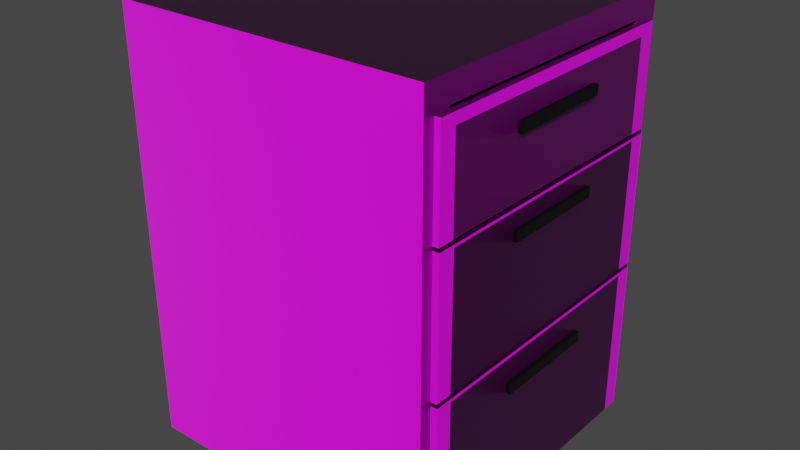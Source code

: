 # Source: chiffonier.blend  (saved by Blender 3.6.11; exported with 4.5.12 LTS)
import bpy
from mathutils import Matrix  # noqa: F401  (used for matrix-valued properties, if any)

bpy.ops.wm.read_factory_settings(use_empty=True)
scene = bpy.context.scene
scene.name = 'Scene'

# ---- collections
col_collection = bpy.data.collections.new('Collection'); scene.collection.children.link(col_collection)

# ---- images (referenced by path relative to the original .blend; pixels are not part of the script)
import os
ASSET_DIR = os.environ.get("B2B_ASSET_DIR", "")  # directory of the original .blend (textures are referenced by path, not embedded)
HERE = os.path.dirname(os.path.abspath(__file__))  # packed textures are extracted next to this script under _unpacked/

def load_image(name, relpath, width, height, colorspace="sRGB"):
    """Load a texture the original file referenced (path relative to the .blend, or extracted next to this script)."""
    p = next((c for c in (os.path.join(HERE, relpath), os.path.join(ASSET_DIR, relpath)) if relpath and os.path.exists(c)), "")
    if p:
        img = bpy.data.images.load(p, check_existing=True)
        img.name = name
    else:  # same state as the original file: an image datablock whose file is absent (Cycles renders it pink)
        img = bpy.data.images.new(name, width, height)
        img.source = "FILE"
        img.filepath = "//" + (relpath or name)
    img.colorspace_settings.name = colorspace
    return img
img_wood051_4k_png_color_png = load_image('Wood051_4K-PNG_Color.png', '메테리얼/Wood051_4K-PNG/Wood051_4K-PNG_Color.png', 1024, 1024, 'sRGB')
img_wood051_4k_png_displacement_png = load_image('Wood051_4K-PNG_Displacement.png', '메테리얼/Wood051_4K-PNG/Wood051_4K-PNG_Displacement.png', 1024, 1024, 'Non-Color')
img_wood051_4k_png_roughness_png = load_image('Wood051_4K-PNG_Roughness.png', '메테리얼/Wood051_4K-PNG/Wood051_4K-PNG_Roughness.png', 1024, 1024, 'Non-Color')
img_wood051_4k_png_normalgl_png = load_image('Wood051_4K-PNG_NormalGL.png', '메테리얼/Wood051_4K-PNG/Wood051_4K-PNG_NormalGL.png', 1024, 1024, 'Non-Color')
img_wood026_2k_png_displacement_png = load_image('Wood026_2K-PNG_Displacement.png', '메테리얼/나무/Wood026_2K-PNG_Displacement.png', 1024, 1024, 'Non-Color')
img_wood026_2k_png_roughness_png = load_image('Wood026_2K-PNG_Roughness.png', '메테리얼/나무/Wood026_2K-PNG_Roughness.png', 1024, 1024, 'Non-Color')
img_wood026_2k_png_normalgl_png = load_image('Wood026_2K-PNG_NormalGL.png', '메테리얼/나무/Wood026_2K-PNG_NormalGL.png', 1024, 1024, 'Non-Color')
img_wood026_2k_png_color_png = load_image('Wood026_2K-PNG_Color.png', '메테리얼/나무/Wood026_2K-PNG_Color.png', 1024, 1024, 'sRGB')

# ---- materials (node trees are filled in below, after node groups)
mat_wood_black = bpy.data.materials.new('wood_black')
mat_wood_black.alpha_threshold = 0.0
mat_wood_black.roughness = 0.5
mat_wood_black.line_color = (0.0, 0.0, 0.0, 1.0)
mat_wood = bpy.data.materials.new('wood')
mat_wood.alpha_threshold = 0.0
mat_wood.roughness = 0.5
mat_wood.line_color = (0.0, 0.0, 0.0, 1.0)
mat_003 = bpy.data.materials.new('매테리얼.003')
mat_004 = bpy.data.materials.new('매테리얼.004')
mat_005 = bpy.data.materials.new('매테리얼.005')

# ---- material node trees
mat_wood_black.use_nodes = True; mat_wood_black.node_tree.nodes.clear()
_N = mat_wood_black.node_tree.nodes; _L = mat_wood_black.node_tree.links
n0 = _N.new('ShaderNodeOutputMaterial'); n0.name = 'Material Output'; n0.location = (300, 300)
n1 = _N.new('ShaderNodeBsdfPrincipled'); n1.name = 'Principled BSDF'; n1.location = (10, 300)
n1.distribution = 'GGX'
n1.subsurface_method = 'RANDOM_WALK_SKIN'
n1.inputs[3].default_value = 1.45
n1.inputs[27].default_value = (0.0, 0.0, 0.0, 1.0)
n1.inputs[28].default_value = 1.0
n2 = _N.new('ShaderNodeTexImage'); n2.name = '이미지 텍스처'; n2.location = (-322, 256)
n2.image = img_wood051_4k_png_color_png
n3 = _N.new('ShaderNodeTexImage'); n3.name = '이미지 텍스처.001'; n3.location = (-336, -33)
n3.image = img_wood051_4k_png_displacement_png
n4 = _N.new('ShaderNodeTexImage'); n4.name = '이미지 텍스처.002'; n4.location = (-616, -6)
n4.image = img_wood051_4k_png_roughness_png
n5 = _N.new('ShaderNodeTexImage'); n5.name = '이미지 텍스처.003'; n5.location = (-917, 246)
n5.image = img_wood051_4k_png_normalgl_png
n6 = _N.new('ShaderNodeNormalMap'); n6.name = '노멀 맵'; n6.location = (-555, 219)
n6.inputs[0].default_value = 2.0
_L.new(n1.outputs[0], n0.inputs[0])
_L.new(n2.outputs[0], n1.inputs[0])
_L.new(n4.outputs[0], n1.inputs[2])
_L.new(n5.outputs[0], n6.inputs[1])
_L.new(n6.outputs[0], n1.inputs[5])
n0.is_active_output = True
mat_wood.use_nodes = True; mat_wood.node_tree.nodes.clear()
_N = mat_wood.node_tree.nodes; _L = mat_wood.node_tree.links
n0 = _N.new('ShaderNodeOutputMaterial'); n0.name = 'Material Output'; n0.location = (300, 300)
n1 = _N.new('ShaderNodeBsdfPrincipled'); n1.name = 'Principled BSDF'; n1.location = (10, 300)
n1.distribution = 'GGX'
n1.subsurface_method = 'RANDOM_WALK_SKIN'
n1.inputs[3].default_value = 1.45
n1.inputs[11].default_value = 1.01
n1.inputs[27].default_value = (0.0, 0.0, 0.0, 1.0)
n1.inputs[28].default_value = 1.0
n2 = _N.new('ShaderNodeTexImage'); n2.name = '이미지 텍스처.001'; n2.location = (-319, -89)
n2.image = img_wood026_2k_png_displacement_png
n3 = _N.new('ShaderNodeTexImage'); n3.name = '이미지 텍스처.002'; n3.location = (-675, 162)
n3.image = img_wood026_2k_png_roughness_png
n4 = _N.new('ShaderNodeTexImage'); n4.name = '이미지 텍스처.003'; n4.location = (-771, -127)
n4.image = img_wood026_2k_png_normalgl_png
n5 = _N.new('ShaderNodeNormalMap'); n5.name = '노멀 맵'; n5.location = (-493, -176)
n5.inputs[0].default_value = 10.0
n6 = _N.new('ShaderNodeTexImage'); n6.name = '이미지 텍스처'; n6.location = (-304, 220)
n6.image = img_wood026_2k_png_color_png
_L.new(n1.outputs[0], n0.inputs[0])
_L.new(n3.outputs[0], n1.inputs[2])
_L.new(n4.outputs[0], n5.inputs[1])
_L.new(n5.outputs[0], n1.inputs[5])
_L.new(n6.outputs[0], n1.inputs[0])
n0.is_active_output = True
mat_003.use_nodes = True; mat_003.node_tree.nodes.clear()
_N = mat_003.node_tree.nodes; _L = mat_003.node_tree.links
n0 = _N.new('ShaderNodeBsdfPrincipled'); n0.name = '프린시플드 BSDF'; n0.location = (10, 300)
n0.distribution = 'GGX'
n0.subsurface_method = 'RANDOM_WALK_SKIN'
n0.inputs[0].default_value = (0.0, 0.0, 0.0, 1.0)
n0.inputs[3].default_value = 1.45
n0.inputs[27].default_value = (0.0, 0.0, 0.0, 1.0)
n0.inputs[28].default_value = 1.0
n1 = _N.new('ShaderNodeOutputMaterial'); n1.name = '매테리얼 출력'; n1.location = (300, 300)
_L.new(n0.outputs[0], n1.inputs[0])
n1.is_active_output = True
mat_004.use_nodes = True; mat_004.node_tree.nodes.clear()
_N = mat_004.node_tree.nodes; _L = mat_004.node_tree.links
n0 = _N.new('ShaderNodeBsdfPrincipled'); n0.name = '프린시플드 BSDF'; n0.location = (10, 300)
n0.distribution = 'GGX'
n0.subsurface_method = 'RANDOM_WALK_SKIN'
n0.inputs[0].default_value = (0.0, 0.0, 0.0, 1.0)
n0.inputs[3].default_value = 1.45
n0.inputs[27].default_value = (0.0, 0.0, 0.0, 1.0)
n0.inputs[28].default_value = 1.0
n1 = _N.new('ShaderNodeOutputMaterial'); n1.name = '매테리얼 출력'; n1.location = (300, 300)
_L.new(n0.outputs[0], n1.inputs[0])
n1.is_active_output = True
mat_005.use_nodes = True; mat_005.node_tree.nodes.clear()
_N = mat_005.node_tree.nodes; _L = mat_005.node_tree.links
n0 = _N.new('ShaderNodeBsdfPrincipled'); n0.name = '프린시플드 BSDF'; n0.location = (10, 300)
n0.distribution = 'GGX'
n0.subsurface_method = 'RANDOM_WALK_SKIN'
n0.inputs[0].default_value = (0.0, 0.0, 0.0, 1.0)
n0.inputs[3].default_value = 1.45
n0.inputs[27].default_value = (0.0, 0.0, 0.0, 1.0)
n0.inputs[28].default_value = 1.0
n1 = _N.new('ShaderNodeOutputMaterial'); n1.name = '매테리얼 출력'; n1.location = (300, 300)
_L.new(n0.outputs[0], n1.inputs[0])
n1.is_active_output = True

# ---- world
world_world = bpy.data.worlds.new('World'); scene.world = world_world
world_world.use_nodes = True; world_world.node_tree.nodes.clear()
_N = world_world.node_tree.nodes; _L = world_world.node_tree.links
n0 = _N.new('ShaderNodeOutputWorld'); n0.name = 'World Output'; n0.location = (300, 300)
n1 = _N.new('ShaderNodeBackground'); n1.name = 'Background'; n1.location = (10, 300)
n1.inputs[0].default_value = (0.05088, 0.05088, 0.05088, 1.0)
_L.new(n1.outputs[0], n0.inputs[0])
n0.is_active_output = True
world_world.color = (0.05088, 0.05088, 0.05088)
world_world.use_sun_shadow = False
world_world.sun_shadow_jitter_overblur = 0.0

# ---- meshes
me_cube = bpy.data.meshes.new('Cube')
me_cube.from_pydata([(0.9628, 1.0, 1.0), (0.9628, 1.0, -1.0), (0.9628, -1.0, 1.0), (0.9628, -1.0, -1.0), (-1.037, 1.0, 1.0), (-0.8884, 0.8192, 0.8888), (-1.037, 1.0, -1.0), (-0.8884, 0.8192, -0.8888), (-1.037, -1.0, 1.0), (-0.8884, -0.8192, 0.8888), (-1.037, -1.0, -1.0), (-0.8884, -0.8192, -0.8888), (0.9628, -0.8192, 0.8888), (0.9628, 0.8192, 0.8888), (0.9628, -0.8192, -0.8888), (0.9628, 0.8192, -0.8888)], [], [(0, 4, 8, 2), (3, 2, 8, 10), (10, 8, 4, 6), (6, 1, 3, 10), (15, 1, 0, 2, 3, 14, 12, 13), (14, 3, 1, 15), (6, 4, 0, 1), (9, 5, 13, 12), (14, 11, 9, 12), (11, 7, 5, 9), (7, 11, 14, 15), (13, 5, 7, 15)])
_uv = me_cube.uv_layers.new(name='UVMap')
_uv.uv.foreach_set('vector', [0.625, 0.5, 0.875, 0.5, 0.875, 0.75, 0.625, 0.75, 0.375, 0.75, 0.625, 0.75, 0.625, 1.0, 0.375, 1.0, 0.375, 0.0, 0.625, 0.0, 0.625, 0.25, 0.375, 0.25, 0.125, 0.5, 0.375, 0.5, 0.375, 0.75, 0.125, 0.75, 0.3889, 0.5226, 0.375, 0.5, 0.625, 0.5, 0.625, 0.75, 0.375, 0.75, 0.3889, 0.7274, 0.6111, 0.7274, 0.6111, 0.5226, 0.3889, 0.7274, 0.375, 0.75, 0.375, 0.5, 0.3889, 0.5226, 0.375, 0.25, 0.625, 0.25, 0.625, 0.5, 0.375, 0.5, 0.875, 0.75, 0.875, 0.5, 0.6768, 0.5, 0.6768, 0.75, 0.375, 0.8018, 0.375, 1.0, 0.625, 1.0, 0.625, 0.8018, 0.375, 0.0, 0.375, 0.25, 0.625, 0.25, 0.625, 0.0, 0.125, 0.5, 0.125, 0.75, 0.3232, 0.75, 0.3232, 0.5, 0.625, 0.4482, 0.625, 0.25, 0.375, 0.25, 0.375, 0.4482])
me_cube.materials.append(mat_wood_black)
me_cube.use_mirror_vertex_groups = False
me_cube.update()
me_cube_001 = bpy.data.meshes.new('Cube.001')
me_cube_001.from_pydata([(1.0, 1.0, 1.0), (-1.12, -0.8881, 0.6262), (1.0, -1.0, 1.0), (-1.185, 1.0, 1.0), (-1.12, 0.8881, 0.6262), (-1.185, -1.0, 1.0), (1.0, 1.0, 0.5384), (0.9806, -0.8881, 0.6262), (1.0, -1.0, 0.5384), (1.05, 1.0, 1.0), (0.9806, 0.8881, 0.6262), (1.05, -1.0, 1.0), (1.05, 1.0, 0.5384), (1.05, -1.0, 0.5384), (-1.185, 1.0, 0.5698), (1.0, 1.0, 0.5698), (1.0, -1.0, 0.5698), (-1.185, -1.0, 0.5698), (-1.12, -0.8881, 1.0), (-1.12, 0.8881, 1.0), (0.9806, -0.8881, 1.0), (0.9806, 0.8881, 1.0), (1.0, 1.131, 1.0), (1.0, 1.131, 0.5384), (1.05, 1.131, 1.0), (1.05, 1.131, 0.5384), (1.0, -1.131, 1.0), (1.0, -1.131, 0.5384), (1.05, -1.131, 1.0), (1.05, -1.131, 0.5384), (1.0, 1.0, 1.054), (1.0, -1.0, 1.054), (1.05, 1.0, 1.054), (1.05, -1.0, 1.054), (1.0, 1.131, 1.054), (1.05, 1.131, 1.054), (1.0, -1.131, 1.054), (1.05, -1.131, 1.054), (1.029, -0.3143, 0.8442), (1.029, -0.3143, 0.8964), (1.029, 0.3269, 0.8442), (1.029, 0.3269, 0.8964), (1.087, -0.3143, 0.8442), (1.087, -0.3143, 0.8964), (1.087, 0.3269, 0.8442), (1.087, 0.3269, 0.8964), (1.029, 0.4204, 0.8964), (1.029, 0.4204, 0.8442), (1.087, 0.4204, 0.8442), (1.087, 0.4204, 0.8964), (1.029, -0.4078, 0.8442), (1.029, -0.4078, 0.8964), (1.087, -0.4078, 0.8964), (1.087, -0.4078, 0.8442)], [], [(20, 2, 0, 21), (21, 0, 3, 5, 2, 20, 18, 19), (12, 6, 23, 25), (12, 9, 11, 13), (2, 8, 27, 26), (28, 11, 33, 37), (8, 6, 12, 13), (14, 15, 16, 17), (6, 8, 16, 15), (3, 0, 15, 14), (16, 2, 5, 17), (3, 14, 17, 5), (18, 1, 4, 19), (19, 4, 10, 21), (10, 7, 20, 21), (7, 1, 18, 20), (4, 1, 7, 10), (23, 22, 24, 25), (9, 12, 25, 24), (6, 0, 22, 23), (9, 24, 35, 32), (26, 27, 29, 28), (8, 13, 29, 27), (13, 11, 28, 29), (0, 2, 31, 30), (30, 31, 33, 32), (30, 32, 35, 34), (33, 31, 36, 37), (11, 9, 32, 33), (2, 26, 36, 31), (26, 28, 37, 36), (22, 0, 30, 34), (24, 22, 34, 35), (38, 39, 41, 40), (45, 44, 48, 49), (44, 45, 43, 42), (39, 38, 50, 51), (40, 44, 42, 38), (45, 41, 39, 43), (47, 46, 49, 48), (44, 40, 47, 48), (41, 45, 49, 46), (40, 41, 46, 47), (53, 52, 51, 50), (38, 42, 53, 50), (43, 39, 51, 52), (42, 43, 52, 53)])
me_cube_001.polygons.foreach_set('material_index', [0, 1, 0, 0, 0, 0, 0, 1, 0, 1, 1, 1, 1, 1, 0, 1, 1, 0, 0, 0, 0, 0, 0, 0, 0, 0, 0, 0, 0, 0, 0, 0, 0, 2, 2, 2, 2, 2, 2, 2, 2, 2, 2, 2, 2, 2, 2])
_uv = me_cube_001.uv_layers.new(name='UVMap')
_uv.uv.foreach_set('vector', [0.6274, 0.736, 0.625, 0.75, 0.625, 0.5, 0.6274, 0.514, 0.6274, 0.514, 0.625, 0.5, 0.875, 0.5, 0.875, 0.75, 0.625, 0.75, 0.6274, 0.736, 0.8669, 0.736, 0.8669, 0.514, 0.5625, 0.5, 0.5625, 0.5, 0.5625, 0.5, 0.5625, 0.5, 0.5625, 0.5, 0.625, 0.5, 0.625, 0.75, 0.5625, 0.75, 0.0, 0.0, 0.0, 0.0, 0.0, 0.0, 0.0, 0.0, 0.625, 0.75, 0.625, 0.75, 0.625, 0.75, 0.625, 0.75, 0.5625, 0.75, 0.5625, 0.5, 0.5625, 0.5, 0.5625, 0.75, 0.5625, 0.25, 0.5625, 0.5, 0.5625, 0.75, 0.5625, 0.0, 0.5625, 0.5, 0.5625, 0.75, 0.5625, 0.75, 0.5625, 0.5, 0.875, 0.5, 0.625, 0.5, 0.5712, 0.5, 0.5625, 0.25, 0.5625, 0.75, 0.625, 0.75, 0.875, 0.75, 0.5625, 0.0, 0.875, 0.5, 0.5625, 0.25, 0.5625, 0.0, 0.875, 0.75, 0.0, 0.0, 0.0, 0.0, 0.0, 0.0, 0.0, 0.0, 0.0, 0.0, 0.0, 0.0, 0.0, 0.0, 0.0, 0.0, 0.0, 0.0, 0.0, 0.0, 0.0, 0.0, 0.0, 0.0, 0.0, 0.0, 0.0, 0.0, 0.0, 0.0, 0.0, 0.0, 0.0, 0.0, 0.0, 0.0, 0.0, 0.0, 0.0, 0.0, 0.5625, 0.5, 0.625, 0.5, 0.625, 0.5, 0.5625, 0.5, 0.625, 0.5, 0.5625, 0.5, 0.5625, 0.5, 0.625, 0.5, 0.0, 0.0, 0.0, 0.0, 0.0, 0.0, 0.0, 0.0, 0.625, 0.5, 0.625, 0.5, 0.625, 0.5, 0.625, 0.5, 0.625, 0.75, 0.5625, 0.75, 0.5625, 0.75, 0.625, 0.75, 0.5625, 0.75, 0.5625, 0.75, 0.5625, 0.75, 0.5625, 0.75, 0.5625, 0.75, 0.625, 0.75, 0.625, 0.75, 0.5625, 0.75, 0.625, 0.5, 0.625, 0.75, 0.625, 0.75, 0.625, 0.5, 0.625, 0.5, 0.625, 0.75, 0.625, 0.75, 0.625, 0.5, 0.625, 0.5, 0.625, 0.5, 0.625, 0.5, 0.625, 0.5, 0.625, 0.75, 0.625, 0.75, 0.625, 0.75, 0.625, 0.75, 0.625, 0.75, 0.625, 0.5, 0.625, 0.5, 0.625, 0.75, 0.0, 0.0, 0.0, 0.0, 0.0, 0.0, 0.0, 0.0, 0.625, 0.75, 0.625, 0.75, 0.625, 0.75, 0.625, 0.75, 0.0, 0.0, 0.0, 0.0, 0.0, 0.0, 0.0, 0.0, 0.625, 0.5, 0.625, 0.5, 0.625, 0.5, 0.625, 0.5, 0.0, 0.0, 0.0, 0.0, 0.0, 0.0, 0.0, 0.0, 0.0, 0.0, 0.0, 0.0, 0.0, 0.0, 0.0, 0.0, 0.0, 0.0, 0.0, 0.0, 0.0, 0.0, 0.0, 0.0, 0.0, 0.0, 0.0, 0.0, 0.0, 0.0, 0.0, 0.0, 0.0, 0.0, 0.0, 0.0, 0.0, 0.0, 0.0, 0.0, 0.0, 0.0, 0.0, 0.0, 0.0, 0.0, 0.0, 0.0, 0.0, 0.0, 0.0, 0.0, 0.0, 0.0, 0.0, 0.0, 0.0, 0.0, 0.0, 0.0, 0.0, 0.0, 0.0, 0.0, 0.0, 0.0, 0.0, 0.0, 0.0, 0.0, 0.0, 0.0, 0.0, 0.0, 0.0, 0.0, 0.0, 0.0, 0.0, 0.0, 0.0, 0.0, 0.0, 0.0, 0.0, 0.0, 0.0, 0.0, 0.0, 0.0, 0.0, 0.0, 0.0, 0.0, 0.0, 0.0, 0.0, 0.0, 0.0, 0.0, 0.0, 0.0, 0.0, 0.0, 0.0, 0.0, 0.0, 0.0, 0.0, 0.0, 0.0, 0.0])
_uv.active_render = True
_uv = me_cube_001.uv_layers.new(name='UV 맵')
_uv.uv.foreach_set('vector', [0.0, 0.0, 0.0, 0.0, 0.0, 0.0, 0.0, 0.0, 0.0, 0.0, 0.0, 0.0, 0.0, 0.0, 0.0, 0.0, 0.0, 0.0, 0.0, 0.0, 0.0, 0.0, 0.0, 0.0, 0.0, 0.0, 0.0, 0.0, 0.0, 0.0, 0.0, 0.0, 0.0, 0.0, 0.0, 0.0, 0.0, 0.0, 0.0, 0.0, 0.0, 0.0, 0.0, 0.0, 0.0, 0.0, 0.0, 0.0, 0.0, 0.0, 0.0, 0.0, 0.0, 0.0, 0.0, 0.0, 0.0, 0.0, 0.0, 0.0, 0.0, 0.0, 0.0, 0.0, 0.0, 0.0, 0.0, 0.0, 0.0, 0.0, 0.0, 0.0, 0.0, 0.0, 0.0, 0.0, 0.0, 0.0, 0.0, 0.0, 0.0, 0.0, 0.0, 0.0, 0.0, 0.0, 0.0, 0.0, 0.0, 0.0, 0.0, 0.0, 0.0, 0.0, 0.0, 0.0, 0.0, 0.0, 0.0, 0.0, 0.0, 0.0, 0.0, 0.0, 0.4813, 0.0, 0.375, 0.0, 0.375, 0.25, 0.4813, 0.25, 0.4813, 0.25, 0.375, 0.25, 0.375, 0.5, 0.4813, 0.5, 0.375, 0.5, 0.375, 0.75, 0.4813, 0.75, 0.4813, 0.5, 0.375, 0.75, 0.375, 1.0, 0.4813, 1.0, 0.4813, 0.75, 0.125, 0.5, 0.125, 0.75, 0.375, 0.75, 0.375, 0.5, 0.0, 0.0, 0.0, 0.0, 0.0, 0.0, 0.0, 0.0, 0.0, 0.0, 0.0, 0.0, 0.0, 0.0, 0.0, 0.0, 0.0, 0.0, 0.0, 0.0, 0.0, 0.0, 0.0, 0.0, 0.0, 0.0, 0.0, 0.0, 0.0, 0.0, 0.0, 0.0, 0.0, 0.0, 0.0, 0.0, 0.0, 0.0, 0.0, 0.0, 0.0, 0.0, 0.0, 0.0, 0.0, 0.0, 0.0, 0.0, 0.0, 0.0, 0.0, 0.0, 0.0, 0.0, 0.0, 0.0, 0.0, 0.0, 0.0, 0.0, 0.0, 0.0, 0.0, 0.0, 0.0, 0.0, 0.0, 0.0, 0.0, 0.0, 0.0, 0.0, 0.0, 0.0, 0.0, 0.0, 0.0, 0.0, 0.0, 0.0, 0.0, 0.0, 0.0, 0.0, 0.0, 0.0, 0.0, 0.0, 0.0, 0.0, 0.0, 0.0, 0.0, 0.0, 0.0, 0.0, 0.0, 0.0, 0.0, 0.0, 0.0, 0.0, 0.0, 0.0, 0.0, 0.0, 0.0, 0.0, 0.0, 0.0, 0.0, 0.0, 0.0, 0.0, 0.0, 0.0, 0.0, 0.0, 0.0, 0.0, 0.0, 0.0, 0.0, 0.0, 0.0, 0.0, 0.0, 0.0, 0.375, 0.0, 0.625, 0.0, 0.625, 0.25, 0.375, 0.25, 0.625, 0.5, 0.375, 0.5, 0.375, 0.5, 0.625, 0.5, 0.375, 0.5, 0.625, 0.5, 0.625, 0.75, 0.375, 0.75, 0.625, 0.0, 0.375, 0.0, 0.375, 0.0, 0.625, 0.0, 0.125, 0.5, 0.375, 0.5, 0.375, 0.75, 0.125, 0.75, 0.625, 0.5, 0.875, 0.5, 0.875, 0.75, 0.625, 0.75, 0.375, 0.25, 0.625, 0.25, 0.625, 0.5, 0.375, 0.5, 0.375, 0.5, 0.125, 0.5, 0.125, 0.5, 0.375, 0.5, 0.875, 0.5, 0.625, 0.5, 0.625, 0.5, 0.875, 0.5, 0.375, 0.25, 0.625, 0.25, 0.625, 0.25, 0.375, 0.25, 0.375, 0.75, 0.625, 0.75, 0.625, 1.0, 0.375, 1.0, 0.125, 0.75, 0.375, 0.75, 0.375, 0.75, 0.125, 0.75, 0.625, 0.75, 0.875, 0.75, 0.875, 0.75, 0.625, 0.75, 0.375, 0.75, 0.625, 0.75, 0.625, 0.75, 0.375, 0.75])
me_cube_001.materials.append(mat_wood_black)
me_cube_001.materials.append(mat_wood)
me_cube_001.materials.append(mat_003)
me_cube_001.use_mirror_vertex_groups = False
me_cube_001.update()
me_cube_003 = bpy.data.meshes.new('Cube.003')
me_cube_003.from_pydata([(1.0, 1.0, 1.0), (-1.125, -0.8881, 0.6262), (1.0, -1.0, 1.0), (-1.189, 1.0, 1.0), (-1.125, 0.8881, 0.6262), (-1.189, -1.0, 1.0), (1.0, 1.0, 0.5347), (0.9806, -0.8881, 0.6262), (1.0, -1.0, 0.5347), (1.05, 1.0, 1.0), (0.9806, 0.8881, 0.6262), (1.05, -1.0, 1.0), (1.05, 1.0, 0.5347), (1.05, -1.0, 0.5347), (-1.189, 1.0, 0.5698), (1.0, 1.0, 0.5698), (1.0, -1.0, 0.5698), (-1.189, -1.0, 0.5698), (-1.125, -0.8881, 1.0), (-1.125, 0.8881, 1.0), (0.9806, -0.8881, 1.0), (0.9806, 0.8881, 1.0), (1.0, 1.131, 1.0), (1.0, 1.131, 0.5347), (1.05, 1.131, 1.0), (1.05, 1.131, 0.5347), (1.0, -1.131, 1.0), (1.0, -1.131, 0.5347), (1.05, -1.131, 1.0), (1.05, -1.131, 0.5347), (1.0, 1.0, 1.009), (1.0, -1.0, 1.009), (1.05, 1.0, 1.009), (1.05, -1.0, 1.009), (1.0, 1.131, 1.009), (1.05, 1.131, 1.009), (1.0, -1.131, 1.009), (1.05, -1.131, 1.009), (1.023, -0.3143, 0.9072), (1.023, -0.3143, 0.9433), (1.023, 0.3269, 0.9072), (1.023, 0.3269, 0.9433), (1.081, -0.3143, 0.9072), (1.081, -0.3143, 0.9433), (1.081, 0.3269, 0.9072), (1.081, 0.3269, 0.9433), (1.023, 0.4204, 0.9433), (1.023, 0.4204, 0.9072), (1.081, 0.4204, 0.9072), (1.081, 0.4204, 0.9433), (1.023, -0.4078, 0.9072), (1.023, -0.4078, 0.9433), (1.081, -0.4078, 0.9433), (1.081, -0.4078, 0.9072)], [], [(20, 2, 0, 21), (21, 0, 3, 5, 2, 20, 18, 19), (12, 6, 23, 25), (12, 9, 11, 13), (2, 8, 27, 26), (0, 2, 31, 30), (8, 6, 12, 13), (14, 15, 16, 17), (6, 8, 16, 15), (3, 0, 15, 14), (16, 2, 5, 17), (3, 14, 17, 5), (18, 1, 4, 19), (19, 4, 10, 21), (10, 7, 20, 21), (7, 1, 18, 20), (4, 1, 7, 10), (23, 22, 24, 25), (9, 12, 25, 24), (6, 0, 22, 23), (24, 22, 34, 35), (26, 27, 29, 28), (8, 13, 29, 27), (13, 11, 28, 29), (22, 0, 30, 34), (30, 31, 33, 32), (30, 32, 35, 34), (33, 31, 36, 37), (9, 24, 35, 32), (28, 11, 33, 37), (11, 9, 32, 33), (2, 26, 36, 31), (26, 28, 37, 36), (38, 39, 41, 40), (45, 44, 48, 49), (44, 45, 43, 42), (39, 38, 50, 51), (40, 44, 42, 38), (45, 41, 39, 43), (47, 46, 49, 48), (44, 40, 47, 48), (41, 45, 49, 46), (40, 41, 46, 47), (53, 52, 51, 50), (38, 42, 53, 50), (43, 39, 51, 52), (42, 43, 52, 53)])
me_cube_003.polygons.foreach_set('material_index', [0, 1, 0, 0, 0, 0, 0, 1, 0, 1, 1, 1, 1, 1, 0, 1, 1, 0, 0, 0, 0, 0, 0, 0, 0, 0, 0, 0, 0, 0, 0, 0, 0, 2, 2, 2, 2, 2, 2, 2, 2, 2, 2, 2, 2, 2, 2])
_uv = me_cube_003.uv_layers.new(name='UVMap')
_uv.uv.foreach_set('vector', [0.6274, 0.736, 0.625, 0.75, 0.625, 0.5, 0.6274, 0.514, 0.6274, 0.514, 0.625, 0.5, 0.875, 0.5, 0.875, 0.75, 0.625, 0.75, 0.6274, 0.736, 0.8669, 0.736, 0.8669, 0.514, 0.5625, 0.5, 0.5625, 0.5, 0.5625, 0.5, 0.5625, 0.5, 0.5625, 0.5, 0.625, 0.5, 0.625, 0.75, 0.5625, 0.75, 0.0, 0.0, 0.0, 0.0, 0.0, 0.0, 0.0, 0.0, 0.625, 0.5, 0.625, 0.75, 0.625, 0.75, 0.625, 0.5, 0.5625, 0.75, 0.5625, 0.5, 0.5625, 0.5, 0.5625, 0.75, 0.5625, 0.25, 0.5625, 0.5, 0.5625, 0.75, 0.5625, 0.0, 0.5625, 0.5, 0.5625, 0.75, 0.5625, 0.75, 0.5625, 0.5, 0.875, 0.5, 0.625, 0.5, 0.5712, 0.5, 0.5625, 0.25, 0.5625, 0.75, 0.625, 0.75, 0.875, 0.75, 0.5625, 0.0, 0.875, 0.5, 0.5625, 0.25, 0.5625, 0.0, 0.875, 0.75, 0.0, 0.0, 0.0, 0.0, 0.0, 0.0, 0.0, 0.0, 0.0, 0.0, 0.0, 0.0, 0.0, 0.0, 0.0, 0.0, 0.0, 0.0, 0.0, 0.0, 0.0, 0.0, 0.0, 0.0, 0.0, 0.0, 0.0, 0.0, 0.0, 0.0, 0.0, 0.0, 0.0, 0.0, 0.0, 0.0, 0.0, 0.0, 0.0, 0.0, 0.5625, 0.5, 0.625, 0.5, 0.625, 0.5, 0.5625, 0.5, 0.625, 0.5, 0.5625, 0.5, 0.5625, 0.5, 0.625, 0.5, 0.0, 0.0, 0.0, 0.0, 0.0, 0.0, 0.0, 0.0, 0.625, 0.5, 0.625, 0.5, 0.625, 0.5, 0.625, 0.5, 0.625, 0.75, 0.5625, 0.75, 0.5625, 0.75, 0.625, 0.75, 0.5625, 0.75, 0.5625, 0.75, 0.5625, 0.75, 0.5625, 0.75, 0.5625, 0.75, 0.625, 0.75, 0.625, 0.75, 0.5625, 0.75, 0.0, 0.0, 0.0, 0.0, 0.0, 0.0, 0.0, 0.0, 0.625, 0.5, 0.625, 0.75, 0.625, 0.75, 0.625, 0.5, 0.625, 0.5, 0.625, 0.5, 0.625, 0.5, 0.625, 0.5, 0.625, 0.75, 0.625, 0.75, 0.625, 0.75, 0.625, 0.75, 0.625, 0.5, 0.625, 0.5, 0.625, 0.5, 0.625, 0.5, 0.625, 0.75, 0.625, 0.75, 0.625, 0.75, 0.625, 0.75, 0.625, 0.75, 0.625, 0.5, 0.625, 0.5, 0.625, 0.75, 0.0, 0.0, 0.0, 0.0, 0.0, 0.0, 0.0, 0.0, 0.625, 0.75, 0.625, 0.75, 0.625, 0.75, 0.625, 0.75, 0.0, 0.0, 0.0, 0.0, 0.0, 0.0, 0.0, 0.0, 0.0, 0.0, 0.0, 0.0, 0.0, 0.0, 0.0, 0.0, 0.0, 0.0, 0.0, 0.0, 0.0, 0.0, 0.0, 0.0, 0.0, 0.0, 0.0, 0.0, 0.0, 0.0, 0.0, 0.0, 0.0, 0.0, 0.0, 0.0, 0.0, 0.0, 0.0, 0.0, 0.0, 0.0, 0.0, 0.0, 0.0, 0.0, 0.0, 0.0, 0.0, 0.0, 0.0, 0.0, 0.0, 0.0, 0.0, 0.0, 0.0, 0.0, 0.0, 0.0, 0.0, 0.0, 0.0, 0.0, 0.0, 0.0, 0.0, 0.0, 0.0, 0.0, 0.0, 0.0, 0.0, 0.0, 0.0, 0.0, 0.0, 0.0, 0.0, 0.0, 0.0, 0.0, 0.0, 0.0, 0.0, 0.0, 0.0, 0.0, 0.0, 0.0, 0.0, 0.0, 0.0, 0.0, 0.0, 0.0, 0.0, 0.0, 0.0, 0.0, 0.0, 0.0, 0.0, 0.0, 0.0, 0.0, 0.0, 0.0, 0.0, 0.0, 0.0, 0.0])
_uv.active_render = True
_uv = me_cube_003.uv_layers.new(name='UV 맵')
_uv.uv.foreach_set('vector', [0.0, 0.0, 0.0, 0.0, 0.0, 0.0, 0.0, 0.0, 0.0, 0.0, 0.0, 0.0, 0.0, 0.0, 0.0, 0.0, 0.0, 0.0, 0.0, 0.0, 0.0, 0.0, 0.0, 0.0, 0.0, 0.0, 0.0, 0.0, 0.0, 0.0, 0.0, 0.0, 0.0, 0.0, 0.0, 0.0, 0.0, 0.0, 0.0, 0.0, 0.0, 0.0, 0.0, 0.0, 0.0, 0.0, 0.0, 0.0, 0.0, 0.0, 0.0, 0.0, 0.0, 0.0, 0.0, 0.0, 0.0, 0.0, 0.0, 0.0, 0.0, 0.0, 0.0, 0.0, 0.0, 0.0, 0.0, 0.0, 0.0, 0.0, 0.0, 0.0, 0.0, 0.0, 0.0, 0.0, 0.0, 0.0, 0.0, 0.0, 0.0, 0.0, 0.0, 0.0, 0.0, 0.0, 0.0, 0.0, 0.0, 0.0, 0.0, 0.0, 0.0, 0.0, 0.0, 0.0, 0.0, 0.0, 0.0, 0.0, 0.0, 0.0, 0.0, 0.0, 0.4813, 0.0, 0.375, 0.0, 0.375, 0.25, 0.4813, 0.25, 0.4813, 0.25, 0.375, 0.25, 0.375, 0.5, 0.4813, 0.5, 0.375, 0.5, 0.375, 0.75, 0.4813, 0.75, 0.4813, 0.5, 0.375, 0.75, 0.375, 1.0, 0.4813, 1.0, 0.4813, 0.75, 0.125, 0.5, 0.125, 0.75, 0.375, 0.75, 0.375, 0.5, 0.0, 0.0, 0.0, 0.0, 0.0, 0.0, 0.0, 0.0, 0.0, 0.0, 0.0, 0.0, 0.0, 0.0, 0.0, 0.0, 0.0, 0.0, 0.0, 0.0, 0.0, 0.0, 0.0, 0.0, 0.0, 0.0, 0.0, 0.0, 0.0, 0.0, 0.0, 0.0, 0.0, 0.0, 0.0, 0.0, 0.0, 0.0, 0.0, 0.0, 0.0, 0.0, 0.0, 0.0, 0.0, 0.0, 0.0, 0.0, 0.0, 0.0, 0.0, 0.0, 0.0, 0.0, 0.0, 0.0, 0.0, 0.0, 0.0, 0.0, 0.0, 0.0, 0.0, 0.0, 0.0, 0.0, 0.0, 0.0, 0.0, 0.0, 0.0, 0.0, 0.0, 0.0, 0.0, 0.0, 0.0, 0.0, 0.0, 0.0, 0.0, 0.0, 0.0, 0.0, 0.0, 0.0, 0.0, 0.0, 0.0, 0.0, 0.0, 0.0, 0.0, 0.0, 0.0, 0.0, 0.0, 0.0, 0.0, 0.0, 0.0, 0.0, 0.0, 0.0, 0.0, 0.0, 0.0, 0.0, 0.0, 0.0, 0.0, 0.0, 0.0, 0.0, 0.0, 0.0, 0.0, 0.0, 0.0, 0.0, 0.0, 0.0, 0.0, 0.0, 0.0, 0.0, 0.0, 0.0, 0.375, 0.0, 0.625, 0.0, 0.625, 0.25, 0.375, 0.25, 0.625, 0.5, 0.375, 0.5, 0.375, 0.5, 0.625, 0.5, 0.375, 0.5, 0.625, 0.5, 0.625, 0.75, 0.375, 0.75, 0.625, 0.0, 0.375, 0.0, 0.375, 0.0, 0.625, 0.0, 0.125, 0.5, 0.375, 0.5, 0.375, 0.75, 0.125, 0.75, 0.625, 0.5, 0.875, 0.5, 0.875, 0.75, 0.625, 0.75, 0.375, 0.25, 0.625, 0.25, 0.625, 0.5, 0.375, 0.5, 0.375, 0.5, 0.125, 0.5, 0.125, 0.5, 0.375, 0.5, 0.875, 0.5, 0.625, 0.5, 0.625, 0.5, 0.875, 0.5, 0.375, 0.25, 0.625, 0.25, 0.625, 0.25, 0.375, 0.25, 0.375, 0.75, 0.625, 0.75, 0.625, 1.0, 0.375, 1.0, 0.125, 0.75, 0.375, 0.75, 0.375, 0.75, 0.125, 0.75, 0.625, 0.75, 0.875, 0.75, 0.875, 0.75, 0.625, 0.75, 0.375, 0.75, 0.625, 0.75, 0.625, 0.75, 0.375, 0.75])
me_cube_003.materials.append(mat_wood_black)
me_cube_003.materials.append(mat_wood)
me_cube_003.materials.append(mat_004)
me_cube_003.use_mirror_vertex_groups = False
me_cube_003.update()
me_cube_004 = bpy.data.meshes.new('Cube.004')
me_cube_004.from_pydata([(1.0, 1.0, 1.0), (-1.125, -0.8881, 0.6262), (1.0, -1.0, 1.0), (-1.189, 1.0, 1.0), (-1.125, 0.8881, 0.6262), (-1.189, -1.0, 1.0), (1.0, 1.0, 0.5), (0.9806, -0.8881, 0.6262), (1.0, -1.0, 0.5), (1.05, 1.0, 1.0), (0.9806, 0.8881, 0.6262), (1.05, -1.0, 1.0), (1.05, 1.0, 0.5), (1.05, -1.0, 0.5), (-1.189, 1.0, 0.5698), (1.0, 1.0, 0.5698), (1.0, -1.0, 0.5698), (-1.189, -1.0, 0.5698), (-1.125, -0.8881, 1.0), (-1.125, 0.8881, 1.0), (0.9806, -0.8881, 1.0), (0.9806, 0.8881, 1.0), (1.0, 1.131, 1.0), (1.0, 1.131, 0.5), (1.05, 1.131, 1.0), (1.05, 1.131, 0.5), (1.0, -1.131, 1.0), (1.0, -1.131, 0.5), (1.05, -1.131, 1.0), (1.05, -1.131, 0.5), (1.0, 1.0, 1.01), (1.0, -1.0, 1.01), (1.05, 1.0, 1.01), (1.05, -1.0, 1.01), (1.0, 1.131, 1.01), (1.05, 1.131, 1.01), (1.0, -1.131, 1.01), (1.05, -1.131, 1.01), (1.03, -0.3143, 0.8922), (1.03, -0.3143, 0.925), (1.03, 0.3269, 0.8922), (1.03, 0.3269, 0.925), (1.087, -0.3143, 0.8922), (1.087, -0.3143, 0.925), (1.087, 0.3269, 0.8922), (1.087, 0.3269, 0.925), (1.03, 0.4204, 0.925), (1.03, 0.4204, 0.8922), (1.087, 0.4204, 0.8922), (1.087, 0.4204, 0.925), (1.03, -0.4078, 0.8922), (1.03, -0.4078, 0.925), (1.087, -0.4078, 0.925), (1.087, -0.4078, 0.8922)], [], [(20, 2, 0, 21), (21, 0, 3, 5, 2, 20, 18, 19), (12, 6, 23, 25), (12, 9, 11, 13), (2, 8, 27, 26), (24, 22, 34, 35), (8, 6, 12, 13), (14, 15, 16, 17), (6, 8, 16, 15), (3, 0, 15, 14), (16, 2, 5, 17), (3, 14, 17, 5), (18, 1, 4, 19), (19, 4, 10, 21), (10, 7, 20, 21), (7, 1, 18, 20), (4, 1, 7, 10), (23, 22, 24, 25), (9, 12, 25, 24), (6, 0, 22, 23), (22, 0, 30, 34), (26, 27, 29, 28), (8, 13, 29, 27), (13, 11, 28, 29), (26, 28, 37, 36), (30, 31, 33, 32), (30, 32, 35, 34), (33, 31, 36, 37), (0, 2, 31, 30), (9, 24, 35, 32), (28, 11, 33, 37), (11, 9, 32, 33), (2, 26, 36, 31), (38, 39, 41, 40), (45, 44, 48, 49), (44, 45, 43, 42), (39, 38, 50, 51), (40, 44, 42, 38), (45, 41, 39, 43), (47, 46, 49, 48), (44, 40, 47, 48), (41, 45, 49, 46), (40, 41, 46, 47), (53, 52, 51, 50), (38, 42, 53, 50), (43, 39, 51, 52), (42, 43, 52, 53)])
me_cube_004.polygons.foreach_set('material_index', [0, 1, 0, 0, 0, 0, 0, 1, 0, 1, 1, 1, 1, 1, 0, 1, 1, 0, 0, 0, 0, 0, 0, 0, 0, 0, 0, 0, 0, 0, 0, 0, 0, 2, 2, 2, 2, 2, 2, 2, 2, 2, 2, 2, 2, 2, 2])
_uv = me_cube_004.uv_layers.new(name='UVMap')
_uv.uv.foreach_set('vector', [0.6274, 0.736, 0.625, 0.75, 0.625, 0.5, 0.6274, 0.514, 0.6274, 0.514, 0.625, 0.5, 0.875, 0.5, 0.875, 0.75, 0.625, 0.75, 0.6274, 0.736, 0.8669, 0.736, 0.8669, 0.514, 0.5625, 0.5, 0.5625, 0.5, 0.5625, 0.5, 0.5625, 0.5, 0.5625, 0.5, 0.625, 0.5, 0.625, 0.75, 0.5625, 0.75, 0.0, 0.0, 0.0, 0.0, 0.0, 0.0, 0.0, 0.0, 0.625, 0.5, 0.625, 0.5, 0.625, 0.5, 0.625, 0.5, 0.5625, 0.75, 0.5625, 0.5, 0.5625, 0.5, 0.5625, 0.75, 0.5625, 0.25, 0.5625, 0.5, 0.5625, 0.75, 0.5625, 0.0, 0.5625, 0.5, 0.5625, 0.75, 0.5625, 0.75, 0.5625, 0.5, 0.875, 0.5, 0.625, 0.5, 0.5712, 0.5, 0.5625, 0.25, 0.5625, 0.75, 0.625, 0.75, 0.875, 0.75, 0.5625, 0.0, 0.875, 0.5, 0.5625, 0.25, 0.5625, 0.0, 0.875, 0.75, 0.0, 0.0, 0.0, 0.0, 0.0, 0.0, 0.0, 0.0, 0.0, 0.0, 0.0, 0.0, 0.0, 0.0, 0.0, 0.0, 0.0, 0.0, 0.0, 0.0, 0.0, 0.0, 0.0, 0.0, 0.0, 0.0, 0.0, 0.0, 0.0, 0.0, 0.0, 0.0, 0.0, 0.0, 0.0, 0.0, 0.0, 0.0, 0.0, 0.0, 0.5625, 0.5, 0.625, 0.5, 0.625, 0.5, 0.5625, 0.5, 0.625, 0.5, 0.5625, 0.5, 0.5625, 0.5, 0.625, 0.5, 0.0, 0.0, 0.0, 0.0, 0.0, 0.0, 0.0, 0.0, 0.0, 0.0, 0.0, 0.0, 0.0, 0.0, 0.0, 0.0, 0.625, 0.75, 0.5625, 0.75, 0.5625, 0.75, 0.625, 0.75, 0.5625, 0.75, 0.5625, 0.75, 0.5625, 0.75, 0.5625, 0.75, 0.5625, 0.75, 0.625, 0.75, 0.625, 0.75, 0.5625, 0.75, 0.625, 0.75, 0.625, 0.75, 0.625, 0.75, 0.625, 0.75, 0.625, 0.5, 0.625, 0.75, 0.625, 0.75, 0.625, 0.5, 0.625, 0.5, 0.625, 0.5, 0.625, 0.5, 0.625, 0.5, 0.625, 0.75, 0.625, 0.75, 0.625, 0.75, 0.625, 0.75, 0.625, 0.5, 0.625, 0.75, 0.625, 0.75, 0.625, 0.5, 0.625, 0.5, 0.625, 0.5, 0.625, 0.5, 0.625, 0.5, 0.625, 0.75, 0.625, 0.75, 0.625, 0.75, 0.625, 0.75, 0.625, 0.75, 0.625, 0.5, 0.625, 0.5, 0.625, 0.75, 0.0, 0.0, 0.0, 0.0, 0.0, 0.0, 0.0, 0.0, 0.0, 0.0, 0.0, 0.0, 0.0, 0.0, 0.0, 0.0, 0.0, 0.0, 0.0, 0.0, 0.0, 0.0, 0.0, 0.0, 0.0, 0.0, 0.0, 0.0, 0.0, 0.0, 0.0, 0.0, 0.0, 0.0, 0.0, 0.0, 0.0, 0.0, 0.0, 0.0, 0.0, 0.0, 0.0, 0.0, 0.0, 0.0, 0.0, 0.0, 0.0, 0.0, 0.0, 0.0, 0.0, 0.0, 0.0, 0.0, 0.0, 0.0, 0.0, 0.0, 0.0, 0.0, 0.0, 0.0, 0.0, 0.0, 0.0, 0.0, 0.0, 0.0, 0.0, 0.0, 0.0, 0.0, 0.0, 0.0, 0.0, 0.0, 0.0, 0.0, 0.0, 0.0, 0.0, 0.0, 0.0, 0.0, 0.0, 0.0, 0.0, 0.0, 0.0, 0.0, 0.0, 0.0, 0.0, 0.0, 0.0, 0.0, 0.0, 0.0, 0.0, 0.0, 0.0, 0.0, 0.0, 0.0, 0.0, 0.0, 0.0, 0.0, 0.0, 0.0, 0.0, 0.0, 0.0, 0.0, 0.0, 0.0, 0.0, 0.0])
_uv.active_render = True
_uv = me_cube_004.uv_layers.new(name='UV 맵')
_uv.uv.foreach_set('vector', [0.0, 0.0, 0.0, 0.0, 0.0, 0.0, 0.0, 0.0, 0.0, 0.0, 0.0, 0.0, 0.0, 0.0, 0.0, 0.0, 0.0, 0.0, 0.0, 0.0, 0.0, 0.0, 0.0, 0.0, 0.0, 0.0, 0.0, 0.0, 0.0, 0.0, 0.0, 0.0, 0.0, 0.0, 0.0, 0.0, 0.0, 0.0, 0.0, 0.0, 0.0, 0.0, 0.0, 0.0, 0.0, 0.0, 0.0, 0.0, 0.0, 0.0, 0.0, 0.0, 0.0, 0.0, 0.0, 0.0, 0.0, 0.0, 0.0, 0.0, 0.0, 0.0, 0.0, 0.0, 0.0, 0.0, 0.0, 0.0, 0.0, 0.0, 0.0, 0.0, 0.0, 0.0, 0.0, 0.0, 0.0, 0.0, 0.0, 0.0, 0.0, 0.0, 0.0, 0.0, 0.0, 0.0, 0.0, 0.0, 0.0, 0.0, 0.0, 0.0, 0.0, 0.0, 0.0, 0.0, 0.0, 0.0, 0.0, 0.0, 0.0, 0.0, 0.0, 0.0, 0.4813, 0.0, 0.375, 0.0, 0.375, 0.25, 0.4813, 0.25, 0.4813, 0.25, 0.375, 0.25, 0.375, 0.5, 0.4813, 0.5, 0.375, 0.5, 0.375, 0.75, 0.4813, 0.75, 0.4813, 0.5, 0.375, 0.75, 0.375, 1.0, 0.4813, 1.0, 0.4813, 0.75, 0.125, 0.5, 0.125, 0.75, 0.375, 0.75, 0.375, 0.5, 0.0, 0.0, 0.0, 0.0, 0.0, 0.0, 0.0, 0.0, 0.0, 0.0, 0.0, 0.0, 0.0, 0.0, 0.0, 0.0, 0.0, 0.0, 0.0, 0.0, 0.0, 0.0, 0.0, 0.0, 0.0, 0.0, 0.0, 0.0, 0.0, 0.0, 0.0, 0.0, 0.0, 0.0, 0.0, 0.0, 0.0, 0.0, 0.0, 0.0, 0.0, 0.0, 0.0, 0.0, 0.0, 0.0, 0.0, 0.0, 0.0, 0.0, 0.0, 0.0, 0.0, 0.0, 0.0, 0.0, 0.0, 0.0, 0.0, 0.0, 0.0, 0.0, 0.0, 0.0, 0.0, 0.0, 0.0, 0.0, 0.0, 0.0, 0.0, 0.0, 0.0, 0.0, 0.0, 0.0, 0.0, 0.0, 0.0, 0.0, 0.0, 0.0, 0.0, 0.0, 0.0, 0.0, 0.0, 0.0, 0.0, 0.0, 0.0, 0.0, 0.0, 0.0, 0.0, 0.0, 0.0, 0.0, 0.0, 0.0, 0.0, 0.0, 0.0, 0.0, 0.0, 0.0, 0.0, 0.0, 0.0, 0.0, 0.0, 0.0, 0.0, 0.0, 0.0, 0.0, 0.0, 0.0, 0.0, 0.0, 0.0, 0.0, 0.0, 0.0, 0.0, 0.0, 0.0, 0.0, 0.375, 0.0, 0.625, 0.0, 0.625, 0.25, 0.375, 0.25, 0.625, 0.5, 0.375, 0.5, 0.375, 0.5, 0.625, 0.5, 0.375, 0.5, 0.625, 0.5, 0.625, 0.75, 0.375, 0.75, 0.625, 0.0, 0.375, 0.0, 0.375, 0.0, 0.625, 0.0, 0.125, 0.5, 0.375, 0.5, 0.375, 0.75, 0.125, 0.75, 0.625, 0.5, 0.875, 0.5, 0.875, 0.75, 0.625, 0.75, 0.375, 0.25, 0.625, 0.25, 0.625, 0.5, 0.375, 0.5, 0.375, 0.5, 0.125, 0.5, 0.125, 0.5, 0.375, 0.5, 0.875, 0.5, 0.625, 0.5, 0.625, 0.5, 0.875, 0.5, 0.375, 0.25, 0.625, 0.25, 0.625, 0.25, 0.375, 0.25, 0.375, 0.75, 0.625, 0.75, 0.625, 1.0, 0.375, 1.0, 0.125, 0.75, 0.375, 0.75, 0.375, 0.75, 0.125, 0.75, 0.625, 0.75, 0.875, 0.75, 0.875, 0.75, 0.625, 0.75, 0.375, 0.75, 0.625, 0.75, 0.625, 0.75, 0.375, 0.75])
me_cube_004.materials.append(mat_wood_black)
me_cube_004.materials.append(mat_wood)
me_cube_004.materials.append(mat_005)
me_cube_004.use_mirror_vertex_groups = False
me_cube_004.update()

# ---- objects
ob_cube = bpy.data.objects.new('Cube', me_cube)
ob_cube_001 = bpy.data.objects.new('Cube.001', me_cube_001)
ob_cube_003 = bpy.data.objects.new('Cube.003', me_cube_003)
ob_cube_004 = bpy.data.objects.new('Cube.004', me_cube_004)

# ---- transforms, parenting, visibility, modifiers, constraints
ob_cube.location = (0.06937, 6.949e-09, 0.0)
ob_cube.scale = (1.865, 1.865, 2.559)
ob_cube.lock_rotations_4d = False
ob_cube.empty_display_type = 'ARROWS'
ob_cube.lineart.crease_threshold = 0.0
ob_cube_001.location = (0.3265, 0.0, -0.1557)
ob_cube_001.scale = (1.528, 1.528, 2.274)
ob_cube_001.lock_rotations_4d = False
ob_cube_001.empty_display_type = 'ARROWS'
ob_cube_001.lineart.crease_threshold = 0.0
ob_cube_003.location = (0.3377, 0.0, -2.293)
ob_cube_003.scale = (1.528, 1.528, 3.287)
ob_cube_003.lock_rotations_4d = False
ob_cube_003.empty_display_type = 'ARROWS'
ob_cube_003.lineart.crease_threshold = 0.0
ob_cube_004.location = (0.3428, 0.0, -4.232)
ob_cube_004.scale = (1.528, 1.528, 3.614)
ob_cube_004.lock_rotations_4d = False
ob_cube_004.empty_display_type = 'ARROWS'
ob_cube_004.lineart.crease_threshold = 0.0

# ---- collection membership
col_collection.objects.link(ob_cube)
col_collection.objects.link(ob_cube_001)
col_collection.objects.link(ob_cube_003)
col_collection.objects.link(ob_cube_004)

# ---- scene / render settings (as saved in the file)
scene.frame_start = 1; scene.frame_end = 250; scene.frame_set(1)
scene.render.engine = 'CYCLES'
scene.cycles.sampling_pattern = 'TABULATED_SOBOL'
scene.view_settings.view_transform = 'Filmic'
bpy.context.view_layer.update()

# ---- added for rendering (the .blend has no active camera and no usable light): camera, sun
cam_auto = bpy.data.cameras.new('AutoCamera')
cam_auto.lens = 50.0
cam_auto.sensor_width = 36.0
cam_auto.clip_end = 1000.0
ob_auto_camera = bpy.data.objects.new('AutoCamera', cam_auto)
scene.collection.objects.link(ob_auto_camera)
ob_auto_camera.location = (6.93648, -8.24021, 5.49347)
ob_auto_camera.rotation_euler = (1.09748, -7.21219e-08, 0.694738)
scene.camera = ob_auto_camera
light_auto_sun = bpy.data.lights.new('AutoSun', 'SUN')
light_auto_sun.energy = 3.0
light_auto_sun.angle = 0.0523599
ob_auto_sun = bpy.data.objects.new('AutoSun', light_auto_sun)
scene.collection.objects.link(ob_auto_sun)
ob_auto_sun.rotation_euler = (0.872665, 0.174533, 0.523599)
bpy.context.view_layer.update()
